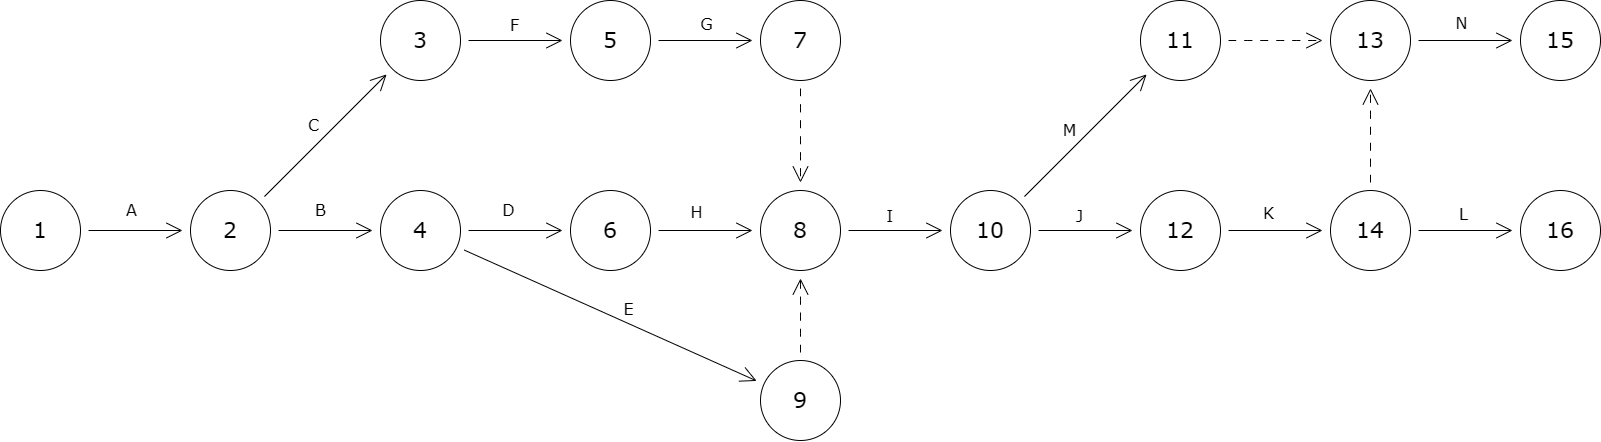

The diagram above was exported from draw.io. Its source (the exported page's mxGraphModel, read from the mxfile embedded in the PNG):
<mxGraphModel dx="727" dy="821" grid="1" gridSize="10" guides="1" tooltips="1" connect="1" arrows="1" fold="1" page="1" pageScale="1" pageWidth="3300" pageHeight="2339" math="1" shadow="0" adaptiveColors="auto">
  <root>
    <mxCell id="0" />
    <mxCell id="1" parent="0" />
    <mxCell id="2aZq2jmzPQU-qrmUMEh4-2" style="edgeStyle=none;curved=1;rounded=0;orthogonalLoop=1;jettySize=auto;html=1;fontFamily=Verdana;fontSize=16;startSize=14;endArrow=open;endSize=14;sourcePerimeterSpacing=8;targetPerimeterSpacing=8;" edge="1" parent="1" source="8TLlGB9mNLqOhB5lTrZn-1" target="2aZq2jmzPQU-qrmUMEh4-1">
      <mxGeometry relative="1" as="geometry" />
    </mxCell>
    <mxCell id="2aZq2jmzPQU-qrmUMEh4-3" value="А" style="edgeLabel;html=1;align=center;verticalAlign=bottom;resizable=0;points=[];fontSize=16;fontFamily=Verdana;labelPosition=center;verticalLabelPosition=middle;" vertex="1" connectable="0" parent="2aZq2jmzPQU-qrmUMEh4-2">
      <mxGeometry x="0.2624" y="-1" relative="1" as="geometry">
        <mxPoint x="-17" y="-11" as="offset" />
      </mxGeometry>
    </mxCell>
    <mxCell id="8TLlGB9mNLqOhB5lTrZn-1" value="1" style="ellipse;whiteSpace=wrap;html=1;fontFamily=Verdana;fontSize=22;" parent="1" vertex="1">
      <mxGeometry x="240" y="600" width="80" height="80" as="geometry" />
    </mxCell>
    <mxCell id="2aZq2jmzPQU-qrmUMEh4-5" style="edgeStyle=none;curved=1;rounded=0;orthogonalLoop=1;jettySize=auto;html=1;fontFamily=Verdana;fontSize=16;startSize=14;endArrow=open;endSize=14;sourcePerimeterSpacing=8;targetPerimeterSpacing=8;" edge="1" parent="1" source="2aZq2jmzPQU-qrmUMEh4-1" target="2aZq2jmzPQU-qrmUMEh4-4">
      <mxGeometry relative="1" as="geometry" />
    </mxCell>
    <mxCell id="2aZq2jmzPQU-qrmUMEh4-6" value="B" style="edgeLabel;html=1;align=center;verticalAlign=middle;resizable=0;points=[];fontSize=16;fontFamily=Verdana;" vertex="1" connectable="0" parent="2aZq2jmzPQU-qrmUMEh4-5">
      <mxGeometry x="0.0071" y="-1" relative="1" as="geometry">
        <mxPoint x="-6" y="-22" as="offset" />
      </mxGeometry>
    </mxCell>
    <mxCell id="2aZq2jmzPQU-qrmUMEh4-8" style="edgeStyle=none;curved=1;rounded=0;orthogonalLoop=1;jettySize=auto;html=1;fontFamily=Verdana;fontSize=16;startSize=14;endArrow=open;endSize=14;sourcePerimeterSpacing=8;targetPerimeterSpacing=8;" edge="1" parent="1" source="2aZq2jmzPQU-qrmUMEh4-1" target="2aZq2jmzPQU-qrmUMEh4-7">
      <mxGeometry relative="1" as="geometry" />
    </mxCell>
    <mxCell id="2aZq2jmzPQU-qrmUMEh4-9" value="C" style="edgeLabel;html=1;align=center;verticalAlign=middle;resizable=0;points=[];fontSize=16;fontFamily=Verdana;" vertex="1" connectable="0" parent="2aZq2jmzPQU-qrmUMEh4-8">
      <mxGeometry x="0.0027" relative="1" as="geometry">
        <mxPoint x="-13" y="-11" as="offset" />
      </mxGeometry>
    </mxCell>
    <mxCell id="2aZq2jmzPQU-qrmUMEh4-1" value="2" style="ellipse;whiteSpace=wrap;html=1;fontFamily=Verdana;fontSize=22;" vertex="1" parent="1">
      <mxGeometry x="430" y="600" width="80" height="80" as="geometry" />
    </mxCell>
    <mxCell id="2aZq2jmzPQU-qrmUMEh4-11" style="edgeStyle=none;curved=1;rounded=0;orthogonalLoop=1;jettySize=auto;html=1;fontFamily=Verdana;fontSize=16;startSize=14;endArrow=open;endSize=14;sourcePerimeterSpacing=8;targetPerimeterSpacing=8;" edge="1" parent="1" source="2aZq2jmzPQU-qrmUMEh4-4" target="2aZq2jmzPQU-qrmUMEh4-10">
      <mxGeometry relative="1" as="geometry" />
    </mxCell>
    <mxCell id="2aZq2jmzPQU-qrmUMEh4-12" value="D" style="edgeLabel;html=1;align=center;verticalAlign=middle;resizable=0;points=[];fontSize=16;fontFamily=Verdana;" vertex="1" connectable="0" parent="2aZq2jmzPQU-qrmUMEh4-11">
      <mxGeometry x="-0.1844" y="1" relative="1" as="geometry">
        <mxPoint x="2" y="-20" as="offset" />
      </mxGeometry>
    </mxCell>
    <mxCell id="2aZq2jmzPQU-qrmUMEh4-14" style="edgeStyle=none;curved=1;rounded=0;orthogonalLoop=1;jettySize=auto;html=1;fontFamily=Verdana;fontSize=16;startSize=14;endArrow=open;endSize=14;sourcePerimeterSpacing=8;targetPerimeterSpacing=8;" edge="1" parent="1" source="2aZq2jmzPQU-qrmUMEh4-4" target="2aZq2jmzPQU-qrmUMEh4-13">
      <mxGeometry relative="1" as="geometry" />
    </mxCell>
    <mxCell id="2aZq2jmzPQU-qrmUMEh4-15" value="E" style="edgeLabel;html=1;align=center;verticalAlign=middle;resizable=0;points=[];fontSize=16;fontFamily=Verdana;" vertex="1" connectable="0" parent="2aZq2jmzPQU-qrmUMEh4-14">
      <mxGeometry x="0.0638" y="1" relative="1" as="geometry">
        <mxPoint x="8" y="-11" as="offset" />
      </mxGeometry>
    </mxCell>
    <mxCell id="2aZq2jmzPQU-qrmUMEh4-4" value="4" style="ellipse;whiteSpace=wrap;html=1;fontFamily=Verdana;fontSize=22;" vertex="1" parent="1">
      <mxGeometry x="620" y="600" width="80" height="80" as="geometry" />
    </mxCell>
    <mxCell id="2aZq2jmzPQU-qrmUMEh4-17" style="edgeStyle=none;curved=1;rounded=0;orthogonalLoop=1;jettySize=auto;html=1;fontFamily=Verdana;fontSize=16;startSize=14;endArrow=open;endSize=14;sourcePerimeterSpacing=8;targetPerimeterSpacing=8;" edge="1" parent="1" source="2aZq2jmzPQU-qrmUMEh4-7" target="2aZq2jmzPQU-qrmUMEh4-16">
      <mxGeometry relative="1" as="geometry" />
    </mxCell>
    <mxCell id="2aZq2jmzPQU-qrmUMEh4-18" value="F" style="edgeLabel;html=1;align=center;verticalAlign=middle;resizable=0;points=[];fontSize=16;fontFamily=Verdana;" vertex="1" connectable="0" parent="2aZq2jmzPQU-qrmUMEh4-17">
      <mxGeometry x="0.2766" y="-3" relative="1" as="geometry">
        <mxPoint x="-14" y="-19" as="offset" />
      </mxGeometry>
    </mxCell>
    <mxCell id="2aZq2jmzPQU-qrmUMEh4-7" value="3" style="ellipse;whiteSpace=wrap;html=1;fontFamily=Verdana;fontSize=22;" vertex="1" parent="1">
      <mxGeometry x="620" y="410" width="80" height="80" as="geometry" />
    </mxCell>
    <mxCell id="2aZq2jmzPQU-qrmUMEh4-23" style="edgeStyle=none;curved=1;rounded=0;orthogonalLoop=1;jettySize=auto;html=1;fontFamily=Verdana;fontSize=16;startSize=14;endArrow=open;endSize=14;sourcePerimeterSpacing=8;targetPerimeterSpacing=8;" edge="1" parent="1" source="2aZq2jmzPQU-qrmUMEh4-10" target="2aZq2jmzPQU-qrmUMEh4-22">
      <mxGeometry relative="1" as="geometry" />
    </mxCell>
    <mxCell id="2aZq2jmzPQU-qrmUMEh4-24" value="H" style="edgeLabel;html=1;align=center;verticalAlign=middle;resizable=0;points=[];fontSize=16;fontFamily=Verdana;" vertex="1" connectable="0" parent="2aZq2jmzPQU-qrmUMEh4-23">
      <mxGeometry x="0.1064" y="1" relative="1" as="geometry">
        <mxPoint x="-14" y="-18" as="offset" />
      </mxGeometry>
    </mxCell>
    <mxCell id="2aZq2jmzPQU-qrmUMEh4-10" value="6" style="ellipse;whiteSpace=wrap;html=1;fontFamily=Verdana;fontSize=22;" vertex="1" parent="1">
      <mxGeometry x="810" y="600" width="80" height="80" as="geometry" />
    </mxCell>
    <mxCell id="2aZq2jmzPQU-qrmUMEh4-29" style="edgeStyle=none;curved=1;rounded=0;orthogonalLoop=1;jettySize=auto;html=1;fontFamily=Verdana;fontSize=16;startSize=14;endArrow=open;endSize=14;sourcePerimeterSpacing=8;targetPerimeterSpacing=8;dashed=1;dashPattern=8 8;" edge="1" parent="1" source="2aZq2jmzPQU-qrmUMEh4-13" target="2aZq2jmzPQU-qrmUMEh4-22">
      <mxGeometry relative="1" as="geometry" />
    </mxCell>
    <mxCell id="2aZq2jmzPQU-qrmUMEh4-13" value="9" style="ellipse;whiteSpace=wrap;html=1;fontFamily=Verdana;fontSize=22;" vertex="1" parent="1">
      <mxGeometry x="1000" y="770" width="80" height="80" as="geometry" />
    </mxCell>
    <mxCell id="2aZq2jmzPQU-qrmUMEh4-20" style="edgeStyle=none;curved=1;rounded=0;orthogonalLoop=1;jettySize=auto;html=1;fontFamily=Verdana;fontSize=16;startSize=14;endArrow=open;endSize=14;sourcePerimeterSpacing=8;targetPerimeterSpacing=8;" edge="1" parent="1" source="2aZq2jmzPQU-qrmUMEh4-16" target="2aZq2jmzPQU-qrmUMEh4-19">
      <mxGeometry relative="1" as="geometry" />
    </mxCell>
    <mxCell id="2aZq2jmzPQU-qrmUMEh4-21" value="G" style="edgeLabel;html=1;align=center;verticalAlign=middle;resizable=0;points=[];fontSize=16;fontFamily=Verdana;" vertex="1" connectable="0" parent="2aZq2jmzPQU-qrmUMEh4-20">
      <mxGeometry x="0.1489" y="1" relative="1" as="geometry">
        <mxPoint x="-6" y="-16" as="offset" />
      </mxGeometry>
    </mxCell>
    <mxCell id="2aZq2jmzPQU-qrmUMEh4-16" value="5" style="ellipse;whiteSpace=wrap;html=1;fontFamily=Verdana;fontSize=22;" vertex="1" parent="1">
      <mxGeometry x="810" y="410" width="80" height="80" as="geometry" />
    </mxCell>
    <mxCell id="2aZq2jmzPQU-qrmUMEh4-28" style="edgeStyle=none;curved=1;rounded=0;orthogonalLoop=1;jettySize=auto;html=1;fontFamily=Verdana;fontSize=16;startSize=14;endArrow=open;endSize=14;sourcePerimeterSpacing=8;targetPerimeterSpacing=8;dashed=1;dashPattern=8 8;" edge="1" parent="1" source="2aZq2jmzPQU-qrmUMEh4-19" target="2aZq2jmzPQU-qrmUMEh4-22">
      <mxGeometry relative="1" as="geometry" />
    </mxCell>
    <mxCell id="2aZq2jmzPQU-qrmUMEh4-19" value="7" style="ellipse;whiteSpace=wrap;html=1;fontFamily=Verdana;fontSize=22;" vertex="1" parent="1">
      <mxGeometry x="1000" y="410" width="80" height="80" as="geometry" />
    </mxCell>
    <mxCell id="2aZq2jmzPQU-qrmUMEh4-26" style="edgeStyle=none;curved=1;rounded=0;orthogonalLoop=1;jettySize=auto;html=1;fontFamily=Verdana;fontSize=16;startSize=14;endArrow=open;endSize=14;sourcePerimeterSpacing=8;targetPerimeterSpacing=8;" edge="1" parent="1" source="2aZq2jmzPQU-qrmUMEh4-22" target="2aZq2jmzPQU-qrmUMEh4-25">
      <mxGeometry relative="1" as="geometry" />
    </mxCell>
    <mxCell id="2aZq2jmzPQU-qrmUMEh4-27" value="I" style="edgeLabel;html=1;align=center;verticalAlign=middle;resizable=0;points=[];fontSize=16;fontFamily=Verdana;" vertex="1" connectable="0" parent="2aZq2jmzPQU-qrmUMEh4-26">
      <mxGeometry x="0.1489" y="-1" relative="1" as="geometry">
        <mxPoint x="-13" y="-16" as="offset" />
      </mxGeometry>
    </mxCell>
    <mxCell id="2aZq2jmzPQU-qrmUMEh4-22" value="8" style="ellipse;whiteSpace=wrap;html=1;fontFamily=Verdana;fontSize=22;" vertex="1" parent="1">
      <mxGeometry x="1000" y="600" width="80" height="80" as="geometry" />
    </mxCell>
    <mxCell id="2aZq2jmzPQU-qrmUMEh4-31" style="edgeStyle=none;curved=1;rounded=0;orthogonalLoop=1;jettySize=auto;html=1;fontFamily=Verdana;fontSize=16;startSize=14;endArrow=open;endSize=14;sourcePerimeterSpacing=8;targetPerimeterSpacing=8;" edge="1" parent="1" source="2aZq2jmzPQU-qrmUMEh4-25" target="2aZq2jmzPQU-qrmUMEh4-30">
      <mxGeometry relative="1" as="geometry" />
    </mxCell>
    <mxCell id="2aZq2jmzPQU-qrmUMEh4-32" value="J" style="edgeLabel;html=1;align=center;verticalAlign=middle;resizable=0;points=[];fontSize=16;fontFamily=Verdana;" vertex="1" connectable="0" parent="2aZq2jmzPQU-qrmUMEh4-31">
      <mxGeometry x="0.234" relative="1" as="geometry">
        <mxPoint x="-17" y="-15" as="offset" />
      </mxGeometry>
    </mxCell>
    <mxCell id="2aZq2jmzPQU-qrmUMEh4-40" style="edgeStyle=none;curved=1;rounded=0;orthogonalLoop=1;jettySize=auto;html=1;fontFamily=Verdana;fontSize=16;startSize=14;endArrow=open;endSize=14;sourcePerimeterSpacing=8;targetPerimeterSpacing=8;" edge="1" parent="1" source="2aZq2jmzPQU-qrmUMEh4-25" target="2aZq2jmzPQU-qrmUMEh4-39">
      <mxGeometry relative="1" as="geometry" />
    </mxCell>
    <mxCell id="2aZq2jmzPQU-qrmUMEh4-41" value="M" style="edgeLabel;html=1;align=center;verticalAlign=middle;resizable=0;points=[];fontSize=16;fontFamily=Verdana;" vertex="1" connectable="0" parent="2aZq2jmzPQU-qrmUMEh4-40">
      <mxGeometry x="0.0164" y="2" relative="1" as="geometry">
        <mxPoint x="-16" y="-4" as="offset" />
      </mxGeometry>
    </mxCell>
    <mxCell id="2aZq2jmzPQU-qrmUMEh4-25" value="10" style="ellipse;whiteSpace=wrap;html=1;fontFamily=Verdana;fontSize=22;" vertex="1" parent="1">
      <mxGeometry x="1190" y="600" width="80" height="80" as="geometry" />
    </mxCell>
    <mxCell id="2aZq2jmzPQU-qrmUMEh4-34" style="edgeStyle=none;curved=1;rounded=0;orthogonalLoop=1;jettySize=auto;html=1;fontFamily=Verdana;fontSize=16;startSize=14;endArrow=open;endSize=14;sourcePerimeterSpacing=8;targetPerimeterSpacing=8;" edge="1" parent="1" source="2aZq2jmzPQU-qrmUMEh4-30" target="2aZq2jmzPQU-qrmUMEh4-33">
      <mxGeometry relative="1" as="geometry" />
    </mxCell>
    <mxCell id="2aZq2jmzPQU-qrmUMEh4-35" value="K" style="edgeLabel;html=1;align=center;verticalAlign=middle;resizable=0;points=[];fontSize=16;fontFamily=Verdana;" vertex="1" connectable="0" parent="2aZq2jmzPQU-qrmUMEh4-34">
      <mxGeometry x="-0.1064" y="1" relative="1" as="geometry">
        <mxPoint x="-2" y="-17" as="offset" />
      </mxGeometry>
    </mxCell>
    <mxCell id="2aZq2jmzPQU-qrmUMEh4-30" value="12" style="ellipse;whiteSpace=wrap;html=1;fontFamily=Verdana;fontSize=22;" vertex="1" parent="1">
      <mxGeometry x="1380" y="600" width="80" height="80" as="geometry" />
    </mxCell>
    <mxCell id="2aZq2jmzPQU-qrmUMEh4-37" style="edgeStyle=none;curved=1;rounded=0;orthogonalLoop=1;jettySize=auto;html=1;fontFamily=Verdana;fontSize=16;startSize=14;endArrow=open;endSize=14;sourcePerimeterSpacing=8;targetPerimeterSpacing=8;" edge="1" parent="1" source="2aZq2jmzPQU-qrmUMEh4-33" target="2aZq2jmzPQU-qrmUMEh4-36">
      <mxGeometry relative="1" as="geometry" />
    </mxCell>
    <mxCell id="2aZq2jmzPQU-qrmUMEh4-38" value="L" style="edgeLabel;html=1;align=center;verticalAlign=middle;resizable=0;points=[];fontSize=16;fontFamily=Verdana;" vertex="1" connectable="0" parent="2aZq2jmzPQU-qrmUMEh4-37">
      <mxGeometry x="0.0071" relative="1" as="geometry">
        <mxPoint x="-3" y="-17" as="offset" />
      </mxGeometry>
    </mxCell>
    <mxCell id="2aZq2jmzPQU-qrmUMEh4-44" style="edgeStyle=none;curved=1;rounded=0;orthogonalLoop=1;jettySize=auto;html=1;fontFamily=Verdana;fontSize=16;startSize=14;endArrow=open;endSize=14;sourcePerimeterSpacing=8;targetPerimeterSpacing=8;dashed=1;dashPattern=8 8;" edge="1" parent="1" source="2aZq2jmzPQU-qrmUMEh4-33" target="2aZq2jmzPQU-qrmUMEh4-42">
      <mxGeometry relative="1" as="geometry" />
    </mxCell>
    <mxCell id="2aZq2jmzPQU-qrmUMEh4-33" value="14" style="ellipse;whiteSpace=wrap;html=1;fontFamily=Verdana;fontSize=22;" vertex="1" parent="1">
      <mxGeometry x="1570" y="600" width="80" height="80" as="geometry" />
    </mxCell>
    <mxCell id="2aZq2jmzPQU-qrmUMEh4-36" value="16" style="ellipse;whiteSpace=wrap;html=1;fontFamily=Verdana;fontSize=22;" vertex="1" parent="1">
      <mxGeometry x="1760" y="600" width="80" height="80" as="geometry" />
    </mxCell>
    <mxCell id="2aZq2jmzPQU-qrmUMEh4-43" style="edgeStyle=none;curved=1;rounded=0;orthogonalLoop=1;jettySize=auto;html=1;fontFamily=Verdana;fontSize=16;startSize=14;endArrow=open;endSize=14;sourcePerimeterSpacing=8;targetPerimeterSpacing=8;dashed=1;dashPattern=8 8;" edge="1" parent="1" source="2aZq2jmzPQU-qrmUMEh4-39" target="2aZq2jmzPQU-qrmUMEh4-42">
      <mxGeometry relative="1" as="geometry" />
    </mxCell>
    <mxCell id="2aZq2jmzPQU-qrmUMEh4-39" value="11" style="ellipse;whiteSpace=wrap;html=1;fontFamily=Verdana;fontSize=22;" vertex="1" parent="1">
      <mxGeometry x="1380" y="410" width="80" height="80" as="geometry" />
    </mxCell>
    <mxCell id="2aZq2jmzPQU-qrmUMEh4-48" style="edgeStyle=none;curved=1;rounded=0;orthogonalLoop=1;jettySize=auto;html=1;fontFamily=Verdana;fontSize=16;startSize=14;endArrow=open;endSize=14;sourcePerimeterSpacing=8;targetPerimeterSpacing=8;" edge="1" parent="1" source="2aZq2jmzPQU-qrmUMEh4-42" target="2aZq2jmzPQU-qrmUMEh4-47">
      <mxGeometry relative="1" as="geometry" />
    </mxCell>
    <mxCell id="2aZq2jmzPQU-qrmUMEh4-49" value="N" style="edgeLabel;html=1;align=center;verticalAlign=middle;resizable=0;points=[];fontSize=16;fontFamily=Verdana;" vertex="1" connectable="0" parent="2aZq2jmzPQU-qrmUMEh4-48">
      <mxGeometry x="-0.2311" relative="1" as="geometry">
        <mxPoint x="6" y="-18" as="offset" />
      </mxGeometry>
    </mxCell>
    <mxCell id="2aZq2jmzPQU-qrmUMEh4-42" value="13" style="ellipse;whiteSpace=wrap;html=1;fontFamily=Verdana;fontSize=22;" vertex="1" parent="1">
      <mxGeometry x="1570" y="410" width="80" height="80" as="geometry" />
    </mxCell>
    <mxCell id="2aZq2jmzPQU-qrmUMEh4-47" value="15" style="ellipse;whiteSpace=wrap;html=1;fontFamily=Verdana;fontSize=22;" vertex="1" parent="1">
      <mxGeometry x="1760" y="410" width="80" height="80" as="geometry" />
    </mxCell>
  </root>
</mxGraphModel>